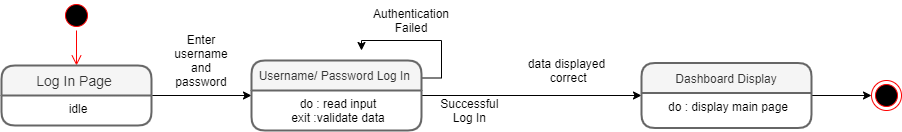

The diagram above was exported from draw.io. Its source (the exported page's mxGraphModel, read from the mxfile embedded in the PNG):
<mxGraphModel dx="630" dy="386" grid="1" gridSize="10" guides="1" tooltips="1" connect="1" arrows="1" fold="1" page="1" pageScale="1" pageWidth="827" pageHeight="1169" math="0" shadow="0">
  <root>
    <mxCell id="0" />
    <mxCell id="1" parent="0" />
    <mxCell id="XqXcfoKD9A85Ub6jjN7a-7" value="" style="edgeStyle=orthogonalEdgeStyle;rounded=0;orthogonalLoop=1;jettySize=auto;html=1;" parent="1" source="XqXcfoKD9A85Ub6jjN7a-1" target="XqXcfoKD9A85Ub6jjN7a-5" edge="1">
      <mxGeometry relative="1" as="geometry" />
    </mxCell>
    <mxCell id="XqXcfoKD9A85Ub6jjN7a-16" value="" style="edgeStyle=orthogonalEdgeStyle;rounded=0;orthogonalLoop=1;jettySize=auto;html=1;fontSize=12;" parent="1" source="XqXcfoKD9A85Ub6jjN7a-5" target="XqXcfoKD9A85Ub6jjN7a-14" edge="1">
      <mxGeometry relative="1" as="geometry" />
    </mxCell>
    <mxCell id="XqXcfoKD9A85Ub6jjN7a-17" style="edgeStyle=orthogonalEdgeStyle;rounded=0;orthogonalLoop=1;jettySize=auto;html=1;exitX=1;exitY=0.25;exitDx=0;exitDy=0;fontSize=12;" parent="1" source="XqXcfoKD9A85Ub6jjN7a-5" edge="1">
      <mxGeometry relative="1" as="geometry">
        <mxPoint x="400" y="150" as="targetPoint" />
      </mxGeometry>
    </mxCell>
    <mxCell id="XqXcfoKD9A85Ub6jjN7a-5" value="Username/ Password Log In " style="swimlane;childLayout=stackLayout;horizontal=1;startSize=30;horizontalStack=0;rounded=1;fontSize=12;fontStyle=0;strokeWidth=2;resizeParent=0;resizeLast=1;shadow=0;dashed=0;align=center;fillColor=#f5f5f5;strokeColor=#666666;fontColor=#333333;" parent="1" vertex="1">
      <mxGeometry x="290" y="160" width="170" height="70" as="geometry">
        <mxRectangle x="260" y="170" width="70" height="30" as="alternateBounds" />
      </mxGeometry>
    </mxCell>
    <mxCell id="XqXcfoKD9A85Ub6jjN7a-6" value="do : read input&#10;exit :validate data" style="align=center;strokeColor=none;fillColor=none;spacingLeft=4;fontSize=12;verticalAlign=top;resizable=0;rotatable=0;part=1;" parent="XqXcfoKD9A85Ub6jjN7a-5" vertex="1">
      <mxGeometry y="30" width="170" height="40" as="geometry" />
    </mxCell>
    <mxCell id="XqXcfoKD9A85Ub6jjN7a-26" style="edgeStyle=orthogonalEdgeStyle;rounded=0;orthogonalLoop=1;jettySize=auto;html=1;exitX=1;exitY=0.5;exitDx=0;exitDy=0;fontSize=12;" parent="1" source="XqXcfoKD9A85Ub6jjN7a-14" target="XqXcfoKD9A85Ub6jjN7a-23" edge="1">
      <mxGeometry relative="1" as="geometry" />
    </mxCell>
    <mxCell id="XqXcfoKD9A85Ub6jjN7a-18" value="Authentication Failed" style="text;html=1;strokeColor=none;fillColor=none;align=center;verticalAlign=middle;whiteSpace=wrap;rounded=0;fontSize=12;" parent="1" vertex="1">
      <mxGeometry x="430" y="110" width="40" height="20" as="geometry" />
    </mxCell>
    <mxCell id="XqXcfoKD9A85Ub6jjN7a-19" value="Enter username and password" style="text;html=1;strokeColor=none;fillColor=none;align=center;verticalAlign=middle;whiteSpace=wrap;rounded=0;fontSize=12;" parent="1" vertex="1">
      <mxGeometry x="220" y="150" width="40" height="20" as="geometry" />
    </mxCell>
    <mxCell id="XqXcfoKD9A85Ub6jjN7a-21" value="Successful&amp;nbsp;&lt;br&gt;Log In&amp;nbsp;" style="text;html=1;strokeColor=none;fillColor=none;align=center;verticalAlign=middle;whiteSpace=wrap;rounded=0;fontSize=12;" parent="1" vertex="1">
      <mxGeometry x="490" y="200" width="40" height="20" as="geometry" />
    </mxCell>
    <mxCell id="XqXcfoKD9A85Ub6jjN7a-23" value="" style="ellipse;html=1;shape=endState;fillColor=#000000;strokeColor=#ff0000;fontSize=12;align=center;" parent="1" vertex="1">
      <mxGeometry x="910" y="180" width="30" height="30" as="geometry" />
    </mxCell>
    <mxCell id="XqXcfoKD9A85Ub6jjN7a-27" value="" style="ellipse;html=1;shape=startState;fillColor=#000000;strokeColor=#ff0000;fontSize=12;align=center;" parent="1" vertex="1">
      <mxGeometry x="100" y="100" width="30" height="30" as="geometry" />
    </mxCell>
    <mxCell id="XqXcfoKD9A85Ub6jjN7a-28" value="" style="edgeStyle=orthogonalEdgeStyle;html=1;verticalAlign=bottom;endArrow=open;endSize=8;strokeColor=#ff0000;fontSize=12;entryX=0.5;entryY=0;entryDx=0;entryDy=0;" parent="1" source="XqXcfoKD9A85Ub6jjN7a-27" target="XqXcfoKD9A85Ub6jjN7a-1" edge="1">
      <mxGeometry relative="1" as="geometry">
        <mxPoint x="75" y="130" as="targetPoint" />
      </mxGeometry>
    </mxCell>
    <mxCell id="NxCi7JEuQ6N6VikJGlxG-1" value="data displayed&lt;br&gt;&amp;nbsp;correct" style="text;html=1;align=center;verticalAlign=middle;resizable=0;points=[];autosize=1;" parent="1" vertex="1">
      <mxGeometry x="560" y="155" width="90" height="30" as="geometry" />
    </mxCell>
    <mxCell id="XqXcfoKD9A85Ub6jjN7a-14" value="Dashboard Display" style="swimlane;childLayout=stackLayout;horizontal=1;startSize=30;horizontalStack=0;rounded=1;fontSize=12;fontStyle=0;strokeWidth=2;resizeParent=0;resizeLast=1;shadow=0;dashed=0;align=center;fillColor=#f5f5f5;strokeColor=#666666;fontColor=#333333;" parent="1" vertex="1">
      <mxGeometry x="680" y="162.5" width="170" height="65" as="geometry">
        <mxRectangle x="260" y="170" width="70" height="30" as="alternateBounds" />
      </mxGeometry>
    </mxCell>
    <mxCell id="XqXcfoKD9A85Ub6jjN7a-15" value="do : display main page" style="align=center;strokeColor=none;fillColor=none;spacingLeft=4;fontSize=12;verticalAlign=top;resizable=0;rotatable=0;part=1;" parent="XqXcfoKD9A85Ub6jjN7a-14" vertex="1">
      <mxGeometry y="30" width="170" height="35" as="geometry" />
    </mxCell>
    <mxCell id="XqXcfoKD9A85Ub6jjN7a-1" value="Log In Page " style="swimlane;childLayout=stackLayout;horizontal=1;startSize=30;horizontalStack=0;rounded=1;fontSize=14;fontStyle=0;strokeWidth=2;resizeParent=0;resizeLast=1;shadow=0;dashed=0;align=center;fillColor=#f5f5f5;strokeColor=#666666;fontColor=#333333;" parent="1" vertex="1">
      <mxGeometry x="40" y="165" width="150" height="60" as="geometry">
        <mxRectangle x="260" y="170" width="70" height="30" as="alternateBounds" />
      </mxGeometry>
    </mxCell>
    <mxCell id="XqXcfoKD9A85Ub6jjN7a-2" value="idle" style="align=center;strokeColor=none;fillColor=none;spacingLeft=4;fontSize=12;verticalAlign=top;resizable=0;rotatable=0;part=1;" parent="XqXcfoKD9A85Ub6jjN7a-1" vertex="1">
      <mxGeometry y="30" width="150" height="30" as="geometry" />
    </mxCell>
  </root>
</mxGraphModel>